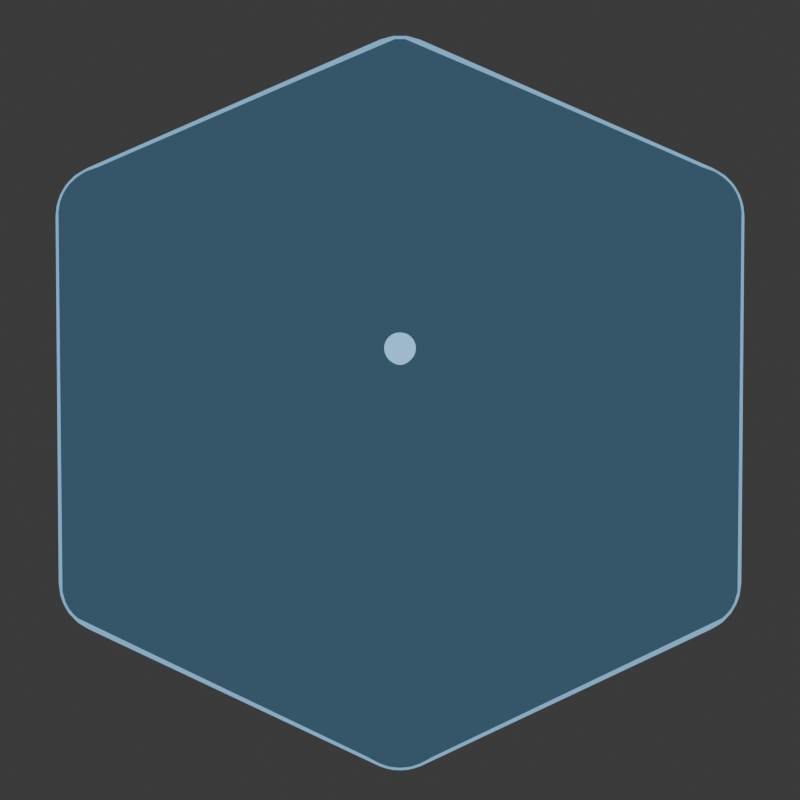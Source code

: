 # Source: basic_anime.blend  (saved by Blender 5.2.44; exported with 4.5.12 LTS)
import bpy
from mathutils import Matrix  # noqa: F401  (used for matrix-valued properties, if any)

bpy.ops.wm.read_factory_settings(use_empty=True)
scene = bpy.context.scene
scene.name = 'Scene'

# ---- collections
col_collection = bpy.data.collections.new('Collection'); scene.collection.children.link(col_collection)

# ---- materials (node trees are filled in below, after node groups)
mat_basic_anime = bpy.data.materials.new('Basic Anime')
mat_basic_anime.alpha_threshold = 0.0
mat_basic_anime.use_backface_culling_lightprobe_volume = False
mat_basic_anime.roughness = 0.5
mat_basic_anime.line_color = (0.0, 0.0, 0.0, 1.0)

# ---- node groups
ng_basic_anime = bpy.data.node_groups.new('Basic Anime', 'ShaderNodeTree')
_s = ng_basic_anime.interface.new_socket(name='Base', in_out='OUTPUT', socket_type='NodeSocketFloat')
_s = ng_basic_anime.interface.new_socket(name='Rim', in_out='OUTPUT', socket_type='NodeSocketFloat')
_s = ng_basic_anime.interface.new_socket(name='Specular', in_out='OUTPUT', socket_type='NodeSocketFloat')
_s = ng_basic_anime.interface.new_socket(name='Rotation', in_out='INPUT', socket_type='NodeSocketVector')
_s.subtype = 'EULER'
_s.description = 'The amount of rotation on each axis, around the X, Y, then Z axes in that order'
_s = ng_basic_anime.interface.new_socket(name='Base Threshold', in_out='INPUT', socket_type='NodeSocketFloat')
_s.default_value = -0.5
_s.min_value = -1e+04
_s.max_value = 1e+04
_s = ng_basic_anime.interface.new_socket(name='Rim Threshold', in_out='INPUT', socket_type='NodeSocketFloat')
_s.default_value = 0.4
_s.min_value = -1e+04
_s.max_value = 1e+04
_s = ng_basic_anime.interface.new_socket(name='Specular Threshold', in_out='INPUT', socket_type='NodeSocketFloat')
_s.default_value = 0.9
_s.min_value = -1e+04
_s.max_value = 1e+04
_N = ng_basic_anime.nodes; _L = ng_basic_anime.links
n0 = _N.new('ShaderNodeVectorMath'); n0.name = 'Vector Math'; n0.location = (4, 326)
n0.operation = 'DOT_PRODUCT'
n1 = _N.new('ShaderNodeNewGeometry'); n1.name = 'Geometry'; n1.location = (-354, 420)
n2 = _N.new('FunctionNodeInputVector'); n2.name = 'Vector'; n2.location = (-356, 181)
n2.vector = (0.0, 0.0, 1.0)
n2.outputs[0].default_value = (0.0, 0.0, 0.0)
n3 = _N.new('ShaderNodeMath'); n3.name = 'Math'; n3.location = (184, 285)
n3.operation = 'GREATER_THAN'
n4 = _N.new('ShaderNodeVectorMath'); n4.name = 'Vector Math.001'; n4.location = (-5, 79)
n4.operation = 'DOT_PRODUCT'
n5 = _N.new('ShaderNodeNewGeometry'); n5.name = 'Geometry.001'; n5.location = (-354, 79)
n6 = _N.new('ShaderNodeMath'); n6.name = 'Math.001'; n6.location = (180, 87)
n6.operation = 'GREATER_THAN'
n7 = _N.new('ShaderNodeVectorMath'); n7.name = 'Vector Math.002'; n7.location = (180, -191)
n7.operation = 'DOT_PRODUCT'
n8 = _N.new('ShaderNodeNewGeometry'); n8.name = 'Geometry.002'; n8.location = (-354, -191)
n9 = _N.new('ShaderNodeMath'); n9.name = 'Math.002'; n9.location = (365, -183)
n9.operation = 'GREATER_THAN'
n10 = _N.new('ShaderNodeVectorMath'); n10.name = 'Vector Math.003'; n10.location = (-180, -284)
n11 = _N.new('ShaderNodeVectorMath'); n11.name = 'Vector Math.004'; n11.location = (0, -284)
n11.operation = 'NORMALIZE'
n12 = _N.new('ShaderNodeVectorRotate'); n12.name = 'Vector Rotate'; n12.location = (-184, 262)
n12.rotation_type = 'EULER_XYZ'
n13 = _N.new('ShaderNodeVectorRotate'); n13.name = 'Vector Rotate.001'; n13.location = (-362, -428)
n13.rotation_type = 'EULER_XYZ'
n14 = _N.new('NodeGroupOutput'); n14.name = 'Group Output'; n14.location = (565, 0)
n15 = _N.new('NodeGroupInput'); n15.name = 'Group Input'; n15.location = (-700, -9)
_L.new(n1.outputs[1], n0.inputs[0])
_L.new(n12.outputs[0], n0.inputs[1])
_L.new(n0.outputs[1], n3.inputs[0])
_L.new(n5.outputs[1], n4.inputs[0])
_L.new(n5.outputs[4], n4.inputs[1])
_L.new(n4.outputs[1], n6.inputs[0])
_L.new(n8.outputs[1], n7.inputs[0])
_L.new(n11.outputs[0], n7.inputs[1])
_L.new(n7.outputs[1], n9.inputs[0])
_L.new(n8.outputs[4], n10.inputs[0])
_L.new(n10.outputs[0], n11.inputs[0])
_L.new(n2.outputs[0], n12.inputs[0])
_L.new(n13.outputs[0], n10.inputs[1])
_L.new(n3.outputs[0], n14.inputs[0])
_L.new(n15.outputs[0], n13.inputs[4])
_L.new(n15.outputs[0], n12.inputs[4])
_L.new(n15.outputs[1], n3.inputs[1])
_L.new(n15.outputs[2], n6.inputs[1])
_L.new(n15.outputs[3], n9.inputs[1])
_L.new(n9.outputs[0], n14.inputs[2])
_L.new(n6.outputs[0], n14.inputs[1])
n14.is_active_output = True

# ---- material node trees
mat_basic_anime.use_nodes = True; mat_basic_anime.node_tree.nodes.clear()
_N = mat_basic_anime.node_tree.nodes; _L = mat_basic_anime.node_tree.links
n0 = _N.new('ShaderNodeOutputMaterial'); n0.name = 'Material Output'; n0.location = (680, 112)
n1 = _N.new('ShaderNodeGroup'); n1.name = 'Group'; n1.location = (-192, 126)
n1.node_tree = ng_basic_anime
n1.inputs[0].default_value = (0.7854, 0.7854, 0.7854)
n1.inputs[1].default_value = 0.3
n1.inputs[2].default_value = 0.3
n1.inputs[3].default_value = 0.95
n2 = _N.new('ShaderNodeMix'); n2.name = 'Mix'; n2.location = (300, 94)
n2.data_type = 'RGBA'
n2.blend_type = 'ADD'
n2.inputs[0].default_value = 1.0
n3 = _N.new('ShaderNodeMix'); n3.name = 'Mix.001'; n3.location = (480, 98)
n3.data_type = 'RGBA'
n3.blend_type = 'ADD'
n3.inputs[0].default_value = 1.0
n4 = _N.new('ShaderNodeMix'); n4.name = 'Mix.002'; n4.location = (122, 269)
n4.data_type = 'RGBA'
n4.inputs[6].default_value = (0.04313, 0.09189, 0.1441, 1.0)
n4.inputs[7].default_value = (1.0, 1.0, 1.0, 1.0)
n5 = _N.new('ShaderNodeMix'); n5.name = 'Mix.003'; n5.location = (122, 40)
n5.data_type = 'RGBA'
n5.inputs[6].default_value = (0.1713, 0.3903, 0.6305, 1.0)
n5.inputs[7].default_value = (0.0, 0.0, 0.0, 1.0)
n6 = _N.new('ShaderNodeMix'); n6.name = 'Mix.004'; n6.location = (122, -192)
n6.data_type = 'RGBA'
n6.inputs[6].default_value = (0.0, 0.0, 0.0, 1.0)
n6.inputs[7].default_value = (0.2661, 0.6152, 1.0, 1.0)
n7 = _N.new('ShaderNodeGroup'); n7.name = 'Group.001'; n7.location = (-600, 120)
n7.node_tree = ng_basic_anime
n7.inputs[0].default_value = (0.7854, 0.7854, 0.7854)
n7.inputs[1].default_value = 0.3
n7.inputs[2].default_value = 0.3
n7.inputs[3].default_value = 0.95
_L.new(n3.outputs[2], n0.inputs[0])
_L.new(n4.outputs[2], n2.inputs[6])
_L.new(n5.outputs[2], n2.inputs[7])
_L.new(n6.outputs[2], n3.inputs[7])
_L.new(n2.outputs[2], n3.inputs[6])
_L.new(n1.outputs[0], n4.inputs[0])
_L.new(n1.outputs[1], n5.inputs[0])
_L.new(n1.outputs[2], n6.inputs[0])
n0.is_active_output = True

# ---- world
world_world = bpy.data.worlds.new('World'); scene.world = world_world
world_world.use_nodes = True; world_world.node_tree.nodes.clear()
_N = world_world.node_tree.nodes; _L = world_world.node_tree.links
n0 = _N.new('ShaderNodeOutputWorld'); n0.name = 'World Output'; n0.location = (200, 100)
n1 = _N.new('ShaderNodeBackground'); n1.name = 'Background'; n1.location = (-200, 100)
n1.inputs[0].default_value = (0.05088, 0.05088, 0.05088, 1.0)
_L.new(n1.outputs[0], n0.inputs[0])
n0.is_active_output = True
world_world.color = (0.05088, 0.05088, 0.05088)
world_world.sun_shadow_jitter_overblur = 0.0

# ---- cameras
cam_camera = bpy.data.cameras.new('Camera')
cam_camera.clip_end = 100.0
cam_camera.lens = 920.0
cam_camera.ortho_scale = 7.314

# ---- meshes
me_cube_001 = bpy.data.meshes.new('Cube.001')
me_cube_001.from_pydata([(-1.0, -1.0, -1.0), (-1.0, -1.0, 1.0), (-1.0, 1.0, -1.0), (-1.0, 1.0, 1.0), (1.0, -1.0, -1.0), (1.0, -1.0, 1.0), (1.0, 1.0, -1.0), (1.0, 1.0, 1.0)], [], [(0, 1, 3, 2), (2, 3, 7, 6), (6, 7, 5, 4), (4, 5, 1, 0), (2, 6, 4, 0), (7, 3, 1, 5)])
me_cube_001.polygons.foreach_set('use_smooth', [True] * 6)
_uv = me_cube_001.uv_layers.new(name='UVMap')
_uv.uv.foreach_set('vector', [0.375, 0.0, 0.625, 0.0, 0.625, 0.25, 0.375, 0.25, 0.375, 0.25, 0.625, 0.25, 0.625, 0.5, 0.375, 0.5, 0.375, 0.5, 0.625, 0.5, 0.625, 0.75, 0.375, 0.75, 0.375, 0.75, 0.625, 0.75, 0.625, 1.0, 0.375, 1.0, 0.125, 0.5, 0.375, 0.5, 0.375, 0.75, 0.125, 0.75, 0.625, 0.5, 0.875, 0.5, 0.875, 0.75, 0.625, 0.75])
me_cube_001.materials.append(mat_basic_anime)
me_cube_001.update()

# ---- objects
ob_camera = bpy.data.objects.new('Camera', cam_camera)
ob_cube = bpy.data.objects.new('Cube', me_cube_001)

# ---- transforms, parenting, visibility, modifiers, constraints
ob_camera.location = (50.0, -50.0, 36.13)
ob_camera.rotation_euler = (1.109, 0.0, 0.8149)
ob_camera.lock_rotations_4d = False
ob_camera.empty_display_type = 'ARROWS'
ob_camera.color = (0.0, 0.0, 0.0, 0.0)
ob_camera.display_type = 'WIRE'
ob_camera.lineart.crease_threshold = 0.0
_c = ob_camera.constraints.new('TRACK_TO'); _c.name = 'Track To'
_c.target = ob_cube
ob_cube.location = (0.0, 0.0, 0.0)
_m = ob_cube.modifiers.new('Bevel', 'BEVEL')
_m.width = 0.2
_m.width_pct = 0.2
_m.segments = 8

# ---- collection membership
col_collection.objects.link(ob_camera)
col_collection.objects.link(ob_cube)

# ---- scene / render settings (as saved in the file)
scene.camera = ob_camera
scene.frame_start = 1; scene.frame_end = 250; scene.frame_set(1)
scene.render.engine = 'BLENDER_EEVEE_NEXT'
scene.render.resolution_x = 1080
scene.render.film_transparent = True
scene.render.bake_bias = 0.0
scene.render.bake_samples = 0
scene.render.compositor_device = 'GPU'
scene.eevee.use_volume_custom_range = False
scene.eevee.fast_gi_thickness_near = 0.1
scene.eevee.fast_gi_thickness_far = 0.0
scene.eevee.ray_tracing_options.screen_trace_thickness = 0.1
bpy.context.view_layer.update()

# ---- added for rendering (the .blend has no usable light): sun
light_auto_sun = bpy.data.lights.new('AutoSun', 'SUN')
light_auto_sun.energy = 3.0
light_auto_sun.angle = 0.0523599
ob_auto_sun = bpy.data.objects.new('AutoSun', light_auto_sun)
scene.collection.objects.link(ob_auto_sun)
ob_auto_sun.rotation_euler = (0.872665, 0.174533, 0.523599)
bpy.context.view_layer.update()
